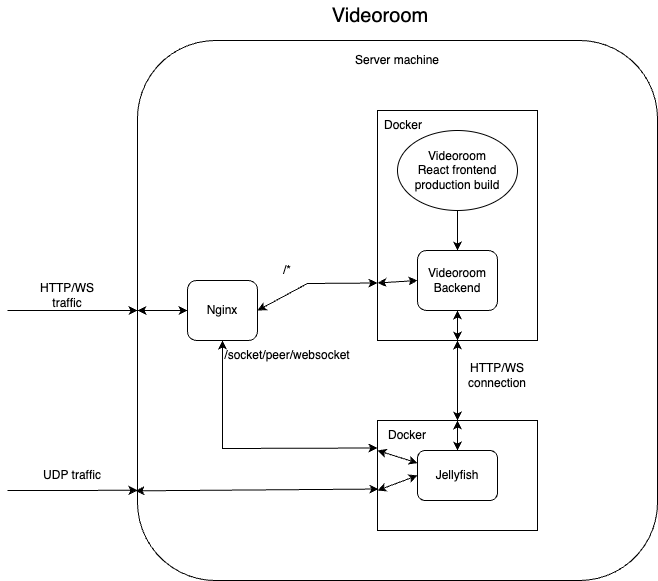

The diagram above was exported from draw.io. Its source (the exported page's mxGraphModel, read from the mxfile embedded in the PNG):
<mxGraphModel dx="2498" dy="1080" grid="1" gridSize="10" guides="1" tooltips="1" connect="1" arrows="1" fold="1" page="1" pageScale="1" pageWidth="827" pageHeight="140" math="0" shadow="0">
  <root>
    <mxCell id="0" />
    <mxCell id="1" parent="0" />
    <mxCell id="Qz2P7l0I5B8sDUGZbMJu-1" value="" style="rounded=1;whiteSpace=wrap;html=1;" parent="1" vertex="1">
      <mxGeometry x="160" y="360" width="520" height="540" as="geometry" />
    </mxCell>
    <mxCell id="Qz2P7l0I5B8sDUGZbMJu-2" value="Server machine" style="text;html=1;strokeColor=none;fillColor=none;align=center;verticalAlign=middle;whiteSpace=wrap;rounded=0;" parent="1" vertex="1">
      <mxGeometry x="350" y="360" width="140" height="40" as="geometry" />
    </mxCell>
    <mxCell id="Qz2P7l0I5B8sDUGZbMJu-9" value="" style="endArrow=classic;html=1;rounded=0;entryX=0;entryY=0.5;entryDx=0;entryDy=0;" parent="1" target="Qz2P7l0I5B8sDUGZbMJu-1" edge="1">
      <mxGeometry width="50" height="50" relative="1" as="geometry">
        <mxPoint x="30" y="630" as="sourcePoint" />
        <mxPoint x="440" y="660" as="targetPoint" />
      </mxGeometry>
    </mxCell>
    <mxCell id="Qz2P7l0I5B8sDUGZbMJu-11" value="" style="rounded=1;whiteSpace=wrap;html=1;" parent="1" vertex="1">
      <mxGeometry x="210" y="600" width="70" height="60" as="geometry" />
    </mxCell>
    <mxCell id="Qz2P7l0I5B8sDUGZbMJu-10" value="Nginx" style="text;html=1;strokeColor=none;fillColor=none;align=center;verticalAlign=middle;whiteSpace=wrap;rounded=0;" parent="1" vertex="1">
      <mxGeometry x="220" y="615" width="50" height="30" as="geometry" />
    </mxCell>
    <mxCell id="Qz2P7l0I5B8sDUGZbMJu-16" value="" style="endArrow=classic;startArrow=classic;html=1;rounded=0;exitX=0;exitY=0.5;exitDx=0;exitDy=0;entryX=0;entryY=0.5;entryDx=0;entryDy=0;" parent="1" source="Qz2P7l0I5B8sDUGZbMJu-1" target="Qz2P7l0I5B8sDUGZbMJu-11" edge="1">
      <mxGeometry width="50" height="50" relative="1" as="geometry">
        <mxPoint x="390" y="710" as="sourcePoint" />
        <mxPoint x="440" y="660" as="targetPoint" />
      </mxGeometry>
    </mxCell>
    <mxCell id="Qz2P7l0I5B8sDUGZbMJu-19" value="UDP traffic" style="text;html=1;strokeColor=none;fillColor=none;align=center;verticalAlign=middle;whiteSpace=wrap;rounded=0;" parent="1" vertex="1">
      <mxGeometry x="40" y="780" width="110" height="30" as="geometry" />
    </mxCell>
    <mxCell id="Qz2P7l0I5B8sDUGZbMJu-22" value="" style="rounded=0;whiteSpace=wrap;html=1;" parent="1" vertex="1">
      <mxGeometry x="400" y="430" width="160" height="230" as="geometry" />
    </mxCell>
    <mxCell id="Qz2P7l0I5B8sDUGZbMJu-23" value="Docker" style="text;html=1;strokeColor=none;fillColor=none;align=center;verticalAlign=middle;whiteSpace=wrap;rounded=0;" parent="1" vertex="1">
      <mxGeometry x="396" y="430" width="60" height="30" as="geometry" />
    </mxCell>
    <mxCell id="Qz2P7l0I5B8sDUGZbMJu-24" value="" style="rounded=1;whiteSpace=wrap;html=1;" parent="1" vertex="1">
      <mxGeometry x="440" y="570" width="80" height="60" as="geometry" />
    </mxCell>
    <mxCell id="Qz2P7l0I5B8sDUGZbMJu-25" value="Videoroom&lt;br&gt;Backend" style="text;html=1;strokeColor=none;fillColor=none;align=center;verticalAlign=middle;whiteSpace=wrap;rounded=0;" parent="1" vertex="1">
      <mxGeometry x="450" y="585" width="60" height="30" as="geometry" />
    </mxCell>
    <mxCell id="Qz2P7l0I5B8sDUGZbMJu-26" value="" style="ellipse;whiteSpace=wrap;html=1;" parent="1" vertex="1">
      <mxGeometry x="420" y="450" width="120" height="80" as="geometry" />
    </mxCell>
    <mxCell id="Qz2P7l0I5B8sDUGZbMJu-27" value="Videoroom&lt;br&gt;React frontend production build" style="text;html=1;strokeColor=none;fillColor=none;align=center;verticalAlign=middle;whiteSpace=wrap;rounded=0;" parent="1" vertex="1">
      <mxGeometry x="435" y="475" width="90" height="30" as="geometry" />
    </mxCell>
    <mxCell id="Qz2P7l0I5B8sDUGZbMJu-30" value="" style="rounded=0;whiteSpace=wrap;html=1;" parent="1" vertex="1">
      <mxGeometry x="400" y="740" width="160" height="110" as="geometry" />
    </mxCell>
    <mxCell id="Qz2P7l0I5B8sDUGZbMJu-31" value="Docker" style="text;html=1;strokeColor=none;fillColor=none;align=center;verticalAlign=middle;whiteSpace=wrap;rounded=0;" parent="1" vertex="1">
      <mxGeometry x="400" y="740" width="60" height="30" as="geometry" />
    </mxCell>
    <mxCell id="Qz2P7l0I5B8sDUGZbMJu-32" value="" style="rounded=1;whiteSpace=wrap;html=1;" parent="1" vertex="1">
      <mxGeometry x="440" y="770" width="80" height="50" as="geometry" />
    </mxCell>
    <mxCell id="Qz2P7l0I5B8sDUGZbMJu-33" value="Jellyfish" style="text;html=1;strokeColor=none;fillColor=none;align=center;verticalAlign=middle;whiteSpace=wrap;rounded=0;" parent="1" vertex="1">
      <mxGeometry x="450" y="780" width="60" height="30" as="geometry" />
    </mxCell>
    <mxCell id="Qz2P7l0I5B8sDUGZbMJu-35" value="&lt;font style=&quot;font-size: 20px;&quot;&gt;Videoroom&lt;/font&gt;" style="text;html=1;strokeColor=none;fillColor=none;align=center;verticalAlign=middle;whiteSpace=wrap;rounded=0;" parent="1" vertex="1">
      <mxGeometry x="350" y="320" width="106" height="30" as="geometry" />
    </mxCell>
    <mxCell id="Qz2P7l0I5B8sDUGZbMJu-37" value="" style="endArrow=classic;html=1;rounded=0;entryX=0;entryY=0.833;entryDx=0;entryDy=0;entryPerimeter=0;" parent="1" target="Qz2P7l0I5B8sDUGZbMJu-1" edge="1">
      <mxGeometry width="50" height="50" relative="1" as="geometry">
        <mxPoint x="30" y="810" as="sourcePoint" />
        <mxPoint x="440" y="610" as="targetPoint" />
        <Array as="points" />
      </mxGeometry>
    </mxCell>
    <mxCell id="Qz2P7l0I5B8sDUGZbMJu-38" value="" style="endArrow=classic;startArrow=classic;html=1;rounded=0;entryX=0.5;entryY=1;entryDx=0;entryDy=0;exitX=0;exitY=0.25;exitDx=0;exitDy=0;" parent="1" source="Qz2P7l0I5B8sDUGZbMJu-30" target="Qz2P7l0I5B8sDUGZbMJu-11" edge="1">
      <mxGeometry width="50" height="50" relative="1" as="geometry">
        <mxPoint x="390" y="660" as="sourcePoint" />
        <mxPoint x="440" y="610" as="targetPoint" />
        <Array as="points">
          <mxPoint x="245" y="768" />
        </Array>
      </mxGeometry>
    </mxCell>
    <mxCell id="Qz2P7l0I5B8sDUGZbMJu-40" value="/*" style="text;html=1;strokeColor=none;fillColor=none;align=center;verticalAlign=middle;whiteSpace=wrap;rounded=0;" parent="1" vertex="1">
      <mxGeometry x="280" y="575" width="60" height="30" as="geometry" />
    </mxCell>
    <mxCell id="Qz2P7l0I5B8sDUGZbMJu-41" value="/socket/peer/websocket" style="text;html=1;strokeColor=none;fillColor=none;align=center;verticalAlign=middle;whiteSpace=wrap;rounded=0;" parent="1" vertex="1">
      <mxGeometry x="240" y="660" width="140" height="30" as="geometry" />
    </mxCell>
    <mxCell id="Qz2P7l0I5B8sDUGZbMJu-42" value="" style="endArrow=classic;startArrow=classic;html=1;rounded=0;entryX=0.5;entryY=1;entryDx=0;entryDy=0;exitX=0.5;exitY=0;exitDx=0;exitDy=0;" parent="1" source="Qz2P7l0I5B8sDUGZbMJu-30" target="Qz2P7l0I5B8sDUGZbMJu-22" edge="1">
      <mxGeometry width="50" height="50" relative="1" as="geometry">
        <mxPoint x="400" y="700" as="sourcePoint" />
        <mxPoint x="450" y="650" as="targetPoint" />
      </mxGeometry>
    </mxCell>
    <mxCell id="Qz2P7l0I5B8sDUGZbMJu-43" value="HTTP/WS&lt;br&gt;connection" style="text;html=1;strokeColor=none;fillColor=none;align=center;verticalAlign=middle;whiteSpace=wrap;rounded=0;" parent="1" vertex="1">
      <mxGeometry x="490" y="680" width="60" height="30" as="geometry" />
    </mxCell>
    <mxCell id="Qz2P7l0I5B8sDUGZbMJu-44" value="HTTP/WS traffic" style="text;html=1;strokeColor=none;fillColor=none;align=center;verticalAlign=middle;whiteSpace=wrap;rounded=0;" parent="1" vertex="1">
      <mxGeometry x="60" y="600" width="60" height="30" as="geometry" />
    </mxCell>
    <mxCell id="Qz2P7l0I5B8sDUGZbMJu-45" value="" style="endArrow=classic;startArrow=classic;html=1;rounded=0;entryX=0.006;entryY=0.623;entryDx=0;entryDy=0;entryPerimeter=0;exitX=-0.004;exitY=0.834;exitDx=0;exitDy=0;exitPerimeter=0;" parent="1" source="Qz2P7l0I5B8sDUGZbMJu-1" target="Qz2P7l0I5B8sDUGZbMJu-30" edge="1">
      <mxGeometry width="50" height="50" relative="1" as="geometry">
        <mxPoint x="180" y="815" as="sourcePoint" />
        <mxPoint x="440" y="610" as="targetPoint" />
        <Array as="points" />
      </mxGeometry>
    </mxCell>
    <mxCell id="Qz2P7l0I5B8sDUGZbMJu-47" value="" style="endArrow=classic;startArrow=classic;html=1;rounded=0;entryX=0.5;entryY=1;entryDx=0;entryDy=0;exitX=0.5;exitY=1;exitDx=0;exitDy=0;" parent="1" source="Qz2P7l0I5B8sDUGZbMJu-22" target="Qz2P7l0I5B8sDUGZbMJu-24" edge="1">
      <mxGeometry width="50" height="50" relative="1" as="geometry">
        <mxPoint x="390" y="650" as="sourcePoint" />
        <mxPoint x="440" y="600" as="targetPoint" />
      </mxGeometry>
    </mxCell>
    <mxCell id="Qz2P7l0I5B8sDUGZbMJu-48" value="" style="endArrow=classic;startArrow=classic;html=1;rounded=0;entryX=0.5;entryY=0;entryDx=0;entryDy=0;exitX=0.5;exitY=0;exitDx=0;exitDy=0;" parent="1" source="Qz2P7l0I5B8sDUGZbMJu-32" target="Qz2P7l0I5B8sDUGZbMJu-30" edge="1">
      <mxGeometry width="50" height="50" relative="1" as="geometry">
        <mxPoint x="390" y="650" as="sourcePoint" />
        <mxPoint x="440" y="600" as="targetPoint" />
      </mxGeometry>
    </mxCell>
    <mxCell id="Qz2P7l0I5B8sDUGZbMJu-49" value="" style="endArrow=classic;startArrow=classic;html=1;rounded=0;exitX=0;exitY=1;exitDx=0;exitDy=0;entryX=0;entryY=0.25;entryDx=0;entryDy=0;" parent="1" source="Qz2P7l0I5B8sDUGZbMJu-31" target="Qz2P7l0I5B8sDUGZbMJu-32" edge="1">
      <mxGeometry width="50" height="50" relative="1" as="geometry">
        <mxPoint x="390" y="650" as="sourcePoint" />
        <mxPoint x="440" y="600" as="targetPoint" />
      </mxGeometry>
    </mxCell>
    <mxCell id="Qz2P7l0I5B8sDUGZbMJu-50" value="" style="endArrow=classic;startArrow=classic;html=1;rounded=0;exitX=0;exitY=0.636;exitDx=0;exitDy=0;exitPerimeter=0;entryX=0;entryY=0.5;entryDx=0;entryDy=0;" parent="1" source="Qz2P7l0I5B8sDUGZbMJu-30" target="Qz2P7l0I5B8sDUGZbMJu-32" edge="1">
      <mxGeometry width="50" height="50" relative="1" as="geometry">
        <mxPoint x="390" y="650" as="sourcePoint" />
        <mxPoint x="440" y="600" as="targetPoint" />
      </mxGeometry>
    </mxCell>
    <mxCell id="yy9u6AErRixXxCoHFtU7-2" value="" style="endArrow=classic;startArrow=classic;html=1;rounded=0;entryX=0;entryY=0.75;entryDx=0;entryDy=0;exitX=1;exitY=0.5;exitDx=0;exitDy=0;" edge="1" parent="1" source="Qz2P7l0I5B8sDUGZbMJu-11" target="Qz2P7l0I5B8sDUGZbMJu-22">
      <mxGeometry width="50" height="50" relative="1" as="geometry">
        <mxPoint x="390" y="930" as="sourcePoint" />
        <mxPoint x="440" y="880" as="targetPoint" />
        <Array as="points">
          <mxPoint x="330" y="603" />
        </Array>
      </mxGeometry>
    </mxCell>
    <mxCell id="yy9u6AErRixXxCoHFtU7-3" value="" style="endArrow=classic;startArrow=classic;html=1;rounded=0;entryX=0;entryY=0.5;entryDx=0;entryDy=0;exitX=0;exitY=0.75;exitDx=0;exitDy=0;" edge="1" parent="1" source="Qz2P7l0I5B8sDUGZbMJu-22" target="Qz2P7l0I5B8sDUGZbMJu-24">
      <mxGeometry width="50" height="50" relative="1" as="geometry">
        <mxPoint x="390" y="930" as="sourcePoint" />
        <mxPoint x="440" y="880" as="targetPoint" />
      </mxGeometry>
    </mxCell>
    <mxCell id="yy9u6AErRixXxCoHFtU7-4" value="" style="endArrow=classic;html=1;rounded=0;exitX=0.5;exitY=1;exitDx=0;exitDy=0;entryX=0.5;entryY=0;entryDx=0;entryDy=0;" edge="1" parent="1" source="Qz2P7l0I5B8sDUGZbMJu-26" target="Qz2P7l0I5B8sDUGZbMJu-24">
      <mxGeometry width="50" height="50" relative="1" as="geometry">
        <mxPoint x="390" y="930" as="sourcePoint" />
        <mxPoint x="440" y="880" as="targetPoint" />
      </mxGeometry>
    </mxCell>
  </root>
</mxGraphModel>